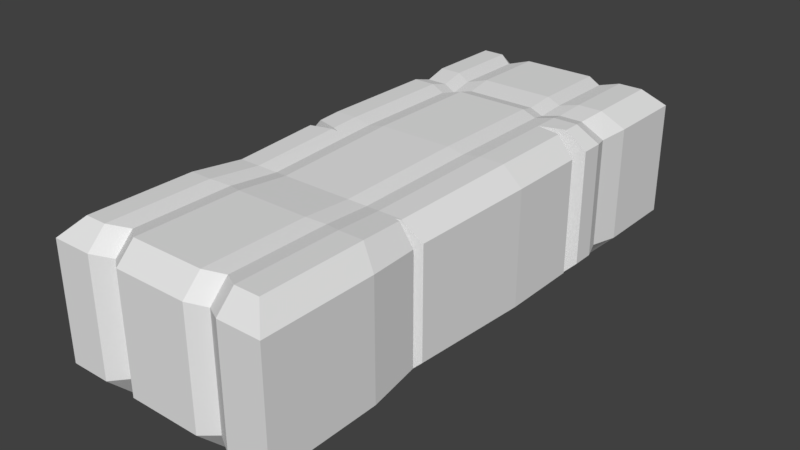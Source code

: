 # Source: bale.blend  (saved by Blender 2.78.0; exported with 4.5.12 LTS)
import bpy
from mathutils import Matrix  # noqa: F401  (used for matrix-valued properties, if any)

bpy.ops.wm.read_factory_settings(use_empty=True)
scene = bpy.context.scene
scene.name = 'Scene'

# ---- collections
col_collection_1 = bpy.data.collections.new('Collection 1'); scene.collection.children.link(col_collection_1)

# ---- world
world_world = bpy.data.worlds.new('World'); scene.world = world_world
world_world.color = (0.05088, 0.05088, 0.05088)
world_world.use_sun_shadow = False
world_world.sun_shadow_jitter_overblur = 0.0
world_world.cycles.sampling_method = 'MANUAL'

# ---- meshes
me_cube = bpy.data.meshes.new('Cube')
me_cube.from_pydata([(0.7466, -0.9529, 0.3577), (-0.8386, -2.305, 0.4132), (-1.0, -2.466, 0.2507), (-0.8386, 2.291, 0.4132), (-1.0, 2.466, 0.2507), (0.8386, -2.305, 0.4132), (1.0, -2.466, 0.2507), (0.8386, 2.291, 0.4132), (1.0, 2.466, 0.2507), (0.4667, 2.379, 0.2258), (0.4667, 2.203, 0.3883), (0.4667, -2.218, 0.3883), (0.4667, -2.379, 0.2258), (-0.4915, -2.358, 0.2197), (-0.4915, -2.196, 0.3822), (-0.4915, 2.358, 0.2197), (-0.4915, 2.182, 0.3822), (-0.3392, 2.291, 0.4132), (-0.3392, 2.466, 0.2507), (-0.6437, 2.466, 0.2507), (-0.6437, 2.291, 0.4132), (-0.6437, -2.305, 0.4132), (-0.6437, -2.466, 0.2507), (-0.3392, -2.466, 0.2507), (-0.3392, -2.305, 0.4132), (0.6189, 2.291, 0.4132), (0.6189, 2.466, 0.2507), (0.3144, 2.466, 0.2507), (0.3144, 2.291, 0.4132), (0.6189, -2.466, 0.2507), (0.6189, -2.305, 0.4132), (0.3144, -2.305, 0.4132), (0.3144, -2.466, 0.2507), (-0.7758, -2.242, -1.0), (-1.0, -2.466, -0.7743), (-1.0, 2.466, -0.7743), (-0.7758, 2.222, -1.0), (1.0, -2.466, -0.7743), (0.7758, -2.242, -1.0), (0.7758, 2.222, -1.0), (1.0, 2.466, -0.7743), (0.4667, 2.379, -0.7493), (0.4667, 2.135, -0.975), (0.4667, -2.155, -0.975), (0.4667, -2.379, -0.7493), (-0.4915, -2.358, -0.7432), (-0.4915, -2.134, -0.969), (-0.4915, 2.358, -0.7432), (-0.4915, 2.114, -0.969), (-0.6437, 2.222, -1.0), (-0.6437, 2.466, -0.7743), (-0.3392, 2.466, -0.7743), (-0.3392, 2.222, -1.0), (-0.3392, -2.242, -1.0), (-0.3392, -2.466, -0.7743), (-0.6437, -2.466, -0.7743), (-0.6437, -2.242, -1.0), (0.3144, -2.466, -0.7743), (0.3144, -2.242, -1.0), (0.6189, -2.242, -1.0), (0.6189, -2.466, -0.7743), (0.3144, 2.222, -1.0), (0.3144, 2.466, -0.7743), (0.6189, 2.466, -0.7743), (0.6189, 2.222, -1.0), (-0.8386, -1.376, 0.4132), (-1.0, -1.459, 0.2507), (0.8386, -1.376, 0.4132), (1.0, -1.459, 0.2507), (-0.6437, -1.376, 0.4132), (0.6189, -1.376, 0.4132), (0.4667, -1.33, 0.3883), (0.3144, -1.376, 0.4132), (-0.4915, -1.319, 0.3822), (-0.3392, -1.376, 0.4132), (-0.7758, -1.344, -1.0), (-1.0, -1.459, -0.7743), (0.7758, -1.344, -1.0), (1.0, -1.459, -0.7743), (-0.6437, -1.344, -1.0), (0.6189, -1.344, -1.0), (0.4667, -1.298, -0.975), (0.3144, -1.344, -1.0), (-0.3392, -1.344, -1.0), (-0.4915, -1.287, -0.969), (-0.7928, -0.9294, 0.3746), (-0.6086, -0.9294, 0.3746), (-0.4648, -0.8845, 0.3453), (-0.3209, -0.9294, 0.3746), (-0.9453, -0.9927, -0.7474), (0.7326, -0.9048, -0.9607), (0.5844, -0.9048, -0.9607), (0.2967, -0.9048, -0.9607), (-0.4648, -0.8598, -0.9314), (-0.9453, -0.9927, 0.2211), (0.7919, -0.9294, 0.3746), (0.5844, -0.9294, 0.3746), (0.4405, -0.8932, 0.3511), (0.2967, -0.9294, 0.3746), (-0.7334, -0.9048, -0.9607), (-0.6086, -0.9048, -0.9607), (0.4405, -0.8686, -0.9371), (-0.3209, -0.9048, -0.9607), (-0.8386, 0.1976, 0.4132), (1.0, 0.2155, 0.2507), (-0.6437, 0.1976, 0.4132), (-0.4915, 0.1906, 0.3822), (-0.3392, 0.1976, 0.4132), (-1.0, 0.2155, -0.7743), (0.7758, 0.1906, -1.0), (0.6189, 0.1906, -1.0), (0.3144, 0.1906, -1.0), (-0.4915, 0.1836, -0.969), (-1.0, 0.2155, 0.2507), (0.8386, 0.1976, 0.4132), (0.6189, 0.1976, 0.4132), (0.4667, 0.192, 0.3883), (0.3144, 0.1976, 0.4132), (-0.7758, 0.1906, -1.0), (1.0, 0.2155, -0.7743), (-0.6437, 0.1906, -1.0), (0.4667, 0.185, -0.975), (-0.3392, 0.1906, -1.0), (-0.8, 1.37, 0.3807), (0.9532, 1.471, 0.2258), (-0.6142, 1.37, 0.3807), (-0.469, 1.309, 0.3512), (-0.3238, 1.37, 0.3807), (-0.9539, 1.471, -0.7516), (0.7394, 1.33, -0.9669), (0.5898, 1.33, -0.9669), (0.2995, 1.33, -0.9669), (-0.469, 1.269, -0.9373), (-0.9539, 1.471, 0.2258), (0.7993, 1.37, 0.3807), (0.5898, 1.37, 0.3807), (0.4447, 1.321, 0.3569), (0.2995, 1.37, 0.3807), (-0.7401, 1.33, -0.9669), (0.9532, 1.471, -0.7516), (-0.6142, 1.33, -0.9669), (0.4447, 1.281, -0.9431), (-0.3238, 1.33, -0.9669), (-1.0, 1.323, 0.2507), (0.8386, 1.228, 0.4132), (0.6189, 1.228, 0.4132), (0.4667, 1.182, 0.3883), (0.3144, 1.228, 0.4132), (-0.7758, 1.19, -1.0), (1.0, 1.323, -0.7743), (-0.6437, 1.19, -1.0), (0.4667, 1.145, -0.975), (-0.3392, 1.19, -1.0), (-0.8386, 1.228, 0.4132), (1.0, 1.323, 0.2507), (-0.6437, 1.228, 0.4132), (-0.4915, 1.171, 0.3822), (-0.3392, 1.228, 0.4132), (-1.0, 1.323, -0.7743), (0.7758, 1.19, -1.0), (0.6189, 1.19, -1.0), (0.3144, 1.19, -1.0), (-0.4915, 1.134, -0.969), (-0.8386, 1.611, 0.4132), (1.0, 1.736, 0.2507), (-0.6437, 1.611, 0.4132), (-0.4915, 1.536, 0.3822), (-0.3392, 1.611, 0.4132), (-1.0, 1.736, -0.7743), (0.7758, 1.563, -1.0), (0.6189, 1.563, -1.0), (0.3144, 1.563, -1.0), (-0.4915, 1.488, -0.969), (-1.0, 1.736, 0.2507), (0.8386, 1.611, 0.4132), (0.6189, 1.611, 0.4132), (0.4667, 1.551, 0.3883), (0.3144, 1.611, 0.4132), (-0.7758, 1.563, -1.0), (1.0, 1.736, -0.7743), (-0.6437, 1.563, -1.0), (0.4667, 1.502, -0.975), (-0.3392, 1.563, -1.0), (-0.8247, -0.1431, 0.4016), (-0.9819, -0.1836, 0.2409), (-0.5844, -0.08117, 0.3931), (-0.6346, -0.09412, 0.4033), (-0.5844, -0.08117, -0.98), (-0.9819, -0.1836, -0.7654), (-0.6346, -0.09411, -0.9898), (-0.7635, -0.1273, -0.9886), (-0.9913, 0.02364, -0.77), (-0.8298, -0.01796, 0.4059), (-0.9913, 0.02364, 0.246), (-0.6355, -0.06801, 0.4041), (-0.6354, -0.06802, -0.9907), (-0.7671, -0.03411, -0.9919), (0.7466, -0.9529, 0.3767), (0.809, -0.9333, 0.3577), (0.8046, -0.9347, 0.3619), (0.7929, -0.9383, 0.3754), (0.8141, -0.9665, 0.3577), (0.7954, -0.9628, 0.3775), (0.9492, -0.8892, 0.2236), (0.9492, -0.8892, -0.7497), (0.8046, -0.9347, -0.8882), (0.7466, -0.9529, -0.9549), (0.9445, -0.9929, 0.2211), (0.9445, -0.9929, -0.7474), (1.0, 1.122, 0.2507), (0.8386, 1.071, 0.4132), (1.0, 1.122, -0.7743), (0.7758, 1.051, -1.0), (0.6164, 1.0, 0.4128), (0.6156, 0.9993, -0.9995), (1.0, 0.9198, 0.2507), (0.8386, 0.9525, 0.4132), (1.0, 0.9198, -0.7743), (0.7758, 0.9652, -1.0)], [], [(0, 198, 199, 200, 197), (69, 65, 1, 21), (80, 77, 38, 59), (63, 26, 8, 40), (72, 74, 24, 31), (57, 32, 23, 54), (35, 4, 19, 50), (81, 43, 58, 82), (51, 18, 27, 62), (37, 6, 29, 60), (9, 41, 62, 27), (55, 22, 2, 34), (78, 68, 6, 37), (18, 51, 47, 15), (22, 55, 45, 13), (73, 14, 24, 74), (83, 82, 58, 53), (13, 45, 54, 23), (12, 44, 60, 29), (80, 59, 43, 81), (71, 11, 30, 70), (67, 70, 30, 5), (83, 53, 46, 84), (84, 46, 56, 79), (15, 47, 50, 19), (72, 31, 11, 71), (26, 63, 41, 9), (32, 57, 44, 12), (69, 21, 14, 73), (163, 3, 4, 173), (67, 5, 6, 68), (30, 11, 12, 29), (26, 9, 10, 25), (22, 13, 14, 21), (18, 15, 16, 17), (15, 19, 20, 16), (13, 23, 24, 14), (11, 31, 32, 12), (9, 27, 28, 10), (3, 20, 19, 4), (17, 28, 27, 18), (2, 22, 21, 1), (23, 32, 31, 24), (25, 7, 8, 26), (29, 6, 5, 30), (168, 173, 4, 35), (75, 33, 34, 76), (169, 39, 40, 179), (58, 43, 44, 57), (62, 41, 42, 61), (54, 45, 46, 53), (50, 47, 48, 49), (47, 51, 52, 48), (45, 55, 56, 46), (43, 59, 60, 44), (41, 63, 64, 42), (49, 36, 35, 50), (51, 62, 61, 52), (57, 54, 53, 58), (55, 34, 33, 56), (39, 64, 63, 40), (59, 38, 37, 60), (75, 79, 56, 33), (99, 100, 79, 75), (38, 77, 78, 37), (99, 75, 76, 89), (34, 2, 66, 76), (95, 200, 199), (1, 65, 66, 2), (86, 69, 73, 87), (98, 72, 71, 97), (93, 84, 79, 100), (102, 83, 84, 93), (95, 96, 70, 67, 202, 197, 200), (97, 71, 70, 96), (91, 80, 81, 101), (102, 92, 82, 83), (87, 73, 74, 88), (101, 81, 82, 92), (98, 88, 74, 72), (91, 90, 77, 80), (86, 85, 65, 69), (105, 103, 192, 194), (110, 109, 90, 91), (117, 107, 88, 98), (121, 101, 92, 111), (119, 104, 203, 204), (106, 87, 88, 107), (122, 111, 92, 102), (110, 91, 101, 121), (116, 97, 96, 115), (114, 115, 96, 95), (122, 102, 93, 112), (112, 93, 100, 189, 187, 195, 120), (117, 98, 97, 116), (105, 194, 185, 186, 86, 87, 106), (114, 95, 199, 198, 203, 104), (118, 196, 191, 108), (118, 120, 195, 196), (77, 90, 205, 206, 208, 78), (76, 66, 94, 89), (65, 85, 94, 66), (148, 150, 120, 118), (148, 118, 108, 158), (144, 210, 209, 154), (155, 105, 106, 156), (147, 117, 116, 146), (162, 112, 120, 150), (152, 122, 112, 162), (144, 145, 213, 210), (146, 116, 115, 213, 145), (160, 214, 110, 121, 151), (152, 161, 111, 122), (156, 106, 107, 157), (149, 154, 209, 211), (151, 121, 111, 161), (147, 157, 107, 117), (160, 159, 212, 214), (155, 153, 103, 105), (90, 109, 119, 204, 205), (89, 94, 184, 188), (85, 183, 184, 94), (165, 163, 123, 125), (170, 169, 129, 130), (177, 167, 127, 137), (181, 141, 131, 171), (179, 164, 124, 139), (166, 126, 127, 167), (182, 171, 131, 142), (170, 130, 141, 181), (176, 136, 135, 175), (174, 175, 135, 134), (182, 142, 132, 172), (172, 132, 140, 180), (177, 137, 136, 176), (165, 125, 126, 166), (174, 134, 124, 164), (178, 138, 128, 168), (178, 180, 140, 138), (159, 129, 139, 149), (158, 143, 133, 128), (153, 123, 133, 143), (103, 153, 143, 113), (108, 113, 143, 158), (109, 218, 217, 119), (125, 123, 153, 155), (130, 129, 159, 160), (137, 127, 157, 147), (141, 151, 161, 131), (139, 124, 154, 149), (126, 156, 157, 127), (142, 131, 161, 152), (130, 160, 151, 141), (136, 146, 145, 135), (134, 135, 145, 144), (142, 152, 162, 132), (132, 162, 150, 140), (137, 147, 146, 136), (125, 155, 156, 126), (134, 144, 154, 124), (138, 148, 158, 128), (138, 140, 150, 148), (36, 49, 180, 178), (36, 178, 168, 35), (7, 174, 164, 8), (20, 165, 166, 16), (28, 177, 176, 10), (48, 172, 180, 49), (52, 182, 172, 48), (7, 25, 175, 174), (10, 176, 175, 25), (64, 170, 181, 42), (52, 61, 171, 182), (16, 166, 167, 17), (40, 8, 164, 179), (42, 181, 171, 61), (28, 17, 167, 177), (64, 39, 169, 170), (20, 3, 163, 165), (129, 169, 179, 139), (128, 133, 173, 168), (123, 163, 173, 133), (187, 185, 194, 192, 193, 191, 196, 195), (186, 183, 85, 86), (193, 192, 103, 113), (185, 187, 189, 190, 188, 184, 183, 186), (191, 193, 113, 108), (188, 190, 99, 89), (190, 189, 100, 99), (207, 201, 202, 67, 68), (208, 207, 68, 78), (216, 213, 115, 114), (211, 212, 159, 149), (214, 213, 216, 215, 217, 218), (217, 215, 104, 119), (213, 214, 212, 211, 209, 210), (215, 216, 114, 104), (214, 218, 109, 110), (203, 198, 199, 200, 0, 206, 205, 204), (197, 202, 201, 207, 208, 206, 0)])
me_cube.use_remesh_preserve_volume = False
me_cube.use_remesh_preserve_attributes = False
me_cube.use_mirror_vertex_groups = False
me_cube.update()

# ---- objects
ob_cube = bpy.data.objects.new('Cube', me_cube)

# ---- transforms, parenting, visibility, modifiers, constraints
ob_cube.location = (0.0, 0.0, 1.0)
ob_cube.lineart.crease_threshold = 0.0

# ---- collection membership
col_collection_1.objects.link(ob_cube)

# ---- scene / render settings (as saved in the file)
scene.frame_start = 1; scene.frame_end = 250; scene.frame_set(1)
scene.render.engine = 'BLENDER_EEVEE_NEXT'
scene.render.resolution_percentage = 50
scene.render.dither_intensity = 0.0
scene.cycles.use_denoising = False
scene.cycles.samples = 128
scene.cycles.sampling_pattern = 'TABULATED_SOBOL'
scene.cycles.light_sampling_threshold = 0.0
scene.cycles.use_adaptive_sampling = False
scene.cycles.use_light_tree = False
scene.cycles.blur_glossy = 0.0
scene.cycles.sample_clamp_indirect = 0.0
scene.view_settings.view_transform = 'Standard'
bpy.context.view_layer.update()

# ---- added for rendering (the .blend has no active camera and no usable light): camera, sun
cam_auto = bpy.data.cameras.new('AutoCamera')
cam_auto.lens = 50.0
cam_auto.sensor_width = 36.0
cam_auto.clip_end = 1000.0
ob_auto_camera = bpy.data.objects.new('AutoCamera', cam_auto)
scene.collection.objects.link(ob_auto_camera)
ob_auto_camera.location = (5.09509, -6.11411, 4.78269)
ob_auto_camera.rotation_euler = (1.09748, -7.21219e-08, 0.694738)
scene.camera = ob_auto_camera
light_auto_sun = bpy.data.lights.new('AutoSun', 'SUN')
light_auto_sun.energy = 3.0
light_auto_sun.angle = 0.0523599
ob_auto_sun = bpy.data.objects.new('AutoSun', light_auto_sun)
scene.collection.objects.link(ob_auto_sun)
ob_auto_sun.rotation_euler = (0.872665, 0.174533, 0.523599)
bpy.context.view_layer.update()
